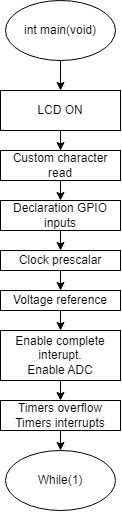

The diagram above was exported from draw.io. Its source (the exported page's mxGraphModel, read from the mxfile embedded in the PNG):
<mxGraphModel dx="1185" dy="588" grid="1" gridSize="10" guides="1" tooltips="1" connect="1" arrows="1" fold="1" page="1" pageScale="1" pageWidth="827" pageHeight="1169" math="0" shadow="0">
  <root>
    <mxCell id="WIyWlLk6GJQsqaUBKTNV-0" />
    <mxCell id="WIyWlLk6GJQsqaUBKTNV-1" parent="WIyWlLk6GJQsqaUBKTNV-0" />
    <mxCell id="msmPU4AZJPCjp3mtHlSw-11" value="" style="edgeStyle=orthogonalEdgeStyle;rounded=0;orthogonalLoop=1;jettySize=auto;html=1;entryX=0.5;entryY=0;entryDx=0;entryDy=0;" edge="1" parent="WIyWlLk6GJQsqaUBKTNV-1" target="msmPU4AZJPCjp3mtHlSw-0">
      <mxGeometry relative="1" as="geometry">
        <mxPoint x="130.0344827586207" y="80" as="sourcePoint" />
      </mxGeometry>
    </mxCell>
    <mxCell id="msmPU4AZJPCjp3mtHlSw-12" value="" style="edgeStyle=orthogonalEdgeStyle;rounded=0;orthogonalLoop=1;jettySize=auto;html=1;entryX=0.5;entryY=0;entryDx=0;entryDy=0;" edge="1" parent="WIyWlLk6GJQsqaUBKTNV-1" target="msmPU4AZJPCjp3mtHlSw-1">
      <mxGeometry relative="1" as="geometry">
        <mxPoint x="130.0344827586207" y="200" as="sourcePoint" />
      </mxGeometry>
    </mxCell>
    <mxCell id="msmPU4AZJPCjp3mtHlSw-27" style="edgeStyle=orthogonalEdgeStyle;rounded=0;orthogonalLoop=1;jettySize=auto;html=1;exitX=0.5;exitY=1;exitDx=0;exitDy=0;" edge="1" parent="WIyWlLk6GJQsqaUBKTNV-1" source="msmPU4AZJPCjp3mtHlSw-0" target="msmPU4AZJPCjp3mtHlSw-26">
      <mxGeometry relative="1" as="geometry" />
    </mxCell>
    <mxCell id="msmPU4AZJPCjp3mtHlSw-0" value="LCD ON" style="rounded=0;whiteSpace=wrap;html=1;" vertex="1" parent="WIyWlLk6GJQsqaUBKTNV-1">
      <mxGeometry x="70" y="110" width="120" height="40" as="geometry" />
    </mxCell>
    <mxCell id="msmPU4AZJPCjp3mtHlSw-18" style="edgeStyle=orthogonalEdgeStyle;rounded=0;orthogonalLoop=1;jettySize=auto;html=1;exitX=0.5;exitY=1;exitDx=0;exitDy=0;entryX=0.5;entryY=0;entryDx=0;entryDy=0;" edge="1" parent="WIyWlLk6GJQsqaUBKTNV-1" source="msmPU4AZJPCjp3mtHlSw-1" target="msmPU4AZJPCjp3mtHlSw-5">
      <mxGeometry relative="1" as="geometry" />
    </mxCell>
    <mxCell id="msmPU4AZJPCjp3mtHlSw-1" value="Declaration GPIO inputs" style="rounded=0;whiteSpace=wrap;html=1;" vertex="1" parent="WIyWlLk6GJQsqaUBKTNV-1">
      <mxGeometry x="70" y="220" width="120" height="30" as="geometry" />
    </mxCell>
    <mxCell id="msmPU4AZJPCjp3mtHlSw-19" style="edgeStyle=orthogonalEdgeStyle;rounded=0;orthogonalLoop=1;jettySize=auto;html=1;exitX=0.5;exitY=1;exitDx=0;exitDy=0;entryX=0.5;entryY=0;entryDx=0;entryDy=0;" edge="1" parent="WIyWlLk6GJQsqaUBKTNV-1" source="msmPU4AZJPCjp3mtHlSw-5" target="msmPU4AZJPCjp3mtHlSw-8">
      <mxGeometry relative="1" as="geometry" />
    </mxCell>
    <mxCell id="msmPU4AZJPCjp3mtHlSw-5" value="Clock prescalar" style="rounded=0;whiteSpace=wrap;html=1;" vertex="1" parent="WIyWlLk6GJQsqaUBKTNV-1">
      <mxGeometry x="70" y="270" width="120" height="20" as="geometry" />
    </mxCell>
    <mxCell id="msmPU4AZJPCjp3mtHlSw-22" style="edgeStyle=orthogonalEdgeStyle;rounded=0;orthogonalLoop=1;jettySize=auto;html=1;exitX=0.5;exitY=1;exitDx=0;exitDy=0;entryX=0.5;entryY=0;entryDx=0;entryDy=0;" edge="1" parent="WIyWlLk6GJQsqaUBKTNV-1" source="msmPU4AZJPCjp3mtHlSw-8" target="msmPU4AZJPCjp3mtHlSw-21">
      <mxGeometry relative="1" as="geometry" />
    </mxCell>
    <mxCell id="msmPU4AZJPCjp3mtHlSw-8" value="Voltage reference" style="rounded=0;whiteSpace=wrap;html=1;" vertex="1" parent="WIyWlLk6GJQsqaUBKTNV-1">
      <mxGeometry x="70" y="310" width="120" height="20" as="geometry" />
    </mxCell>
    <mxCell id="msmPU4AZJPCjp3mtHlSw-25" style="edgeStyle=orthogonalEdgeStyle;rounded=0;orthogonalLoop=1;jettySize=auto;html=1;exitX=0.5;exitY=1;exitDx=0;exitDy=0;entryX=0.5;entryY=0;entryDx=0;entryDy=0;" edge="1" parent="WIyWlLk6GJQsqaUBKTNV-1" source="msmPU4AZJPCjp3mtHlSw-21" target="msmPU4AZJPCjp3mtHlSw-24">
      <mxGeometry relative="1" as="geometry" />
    </mxCell>
    <mxCell id="msmPU4AZJPCjp3mtHlSw-21" value="Enable complete interupt.&lt;br&gt;Enable ADC" style="rounded=0;whiteSpace=wrap;html=1;" vertex="1" parent="WIyWlLk6GJQsqaUBKTNV-1">
      <mxGeometry x="70" y="350" width="120" height="50" as="geometry" />
    </mxCell>
    <mxCell id="msmPU4AZJPCjp3mtHlSw-31" style="edgeStyle=orthogonalEdgeStyle;rounded=0;orthogonalLoop=1;jettySize=auto;html=1;exitX=0.5;exitY=1;exitDx=0;exitDy=0;entryX=0.5;entryY=0;entryDx=0;entryDy=0;" edge="1" parent="WIyWlLk6GJQsqaUBKTNV-1" source="msmPU4AZJPCjp3mtHlSw-24" target="msmPU4AZJPCjp3mtHlSw-30">
      <mxGeometry relative="1" as="geometry" />
    </mxCell>
    <mxCell id="msmPU4AZJPCjp3mtHlSw-24" value="Timers overflow&lt;br&gt;Timers interrupts" style="rounded=0;whiteSpace=wrap;html=1;" vertex="1" parent="WIyWlLk6GJQsqaUBKTNV-1">
      <mxGeometry x="70" y="420" width="120" height="30" as="geometry" />
    </mxCell>
    <mxCell id="msmPU4AZJPCjp3mtHlSw-26" value="Custom character read" style="rounded=0;whiteSpace=wrap;html=1;" vertex="1" parent="WIyWlLk6GJQsqaUBKTNV-1">
      <mxGeometry x="70" y="170" width="120" height="30" as="geometry" />
    </mxCell>
    <mxCell id="msmPU4AZJPCjp3mtHlSw-28" value="int main(void)" style="ellipse;whiteSpace=wrap;html=1;" vertex="1" parent="WIyWlLk6GJQsqaUBKTNV-1">
      <mxGeometry x="75" y="20" width="110" height="60" as="geometry" />
    </mxCell>
    <mxCell id="msmPU4AZJPCjp3mtHlSw-30" value="While(1)" style="ellipse;whiteSpace=wrap;html=1;" vertex="1" parent="WIyWlLk6GJQsqaUBKTNV-1">
      <mxGeometry x="75" y="470" width="110" height="60" as="geometry" />
    </mxCell>
  </root>
</mxGraphModel>